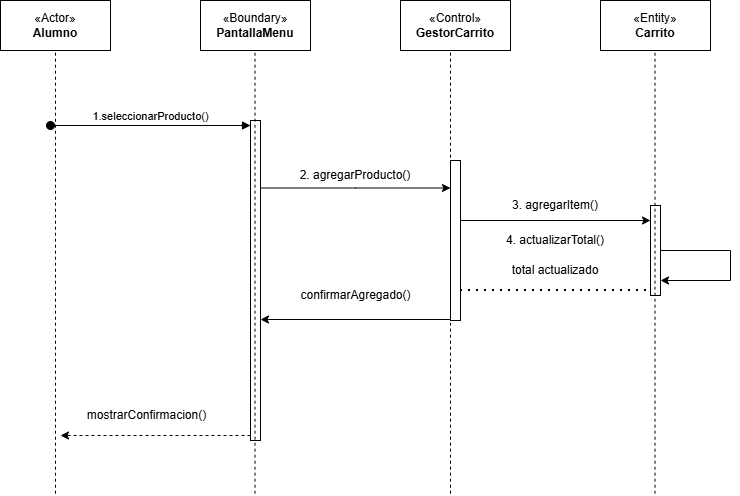

The diagram above was exported from draw.io. Its source (the exported page's mxGraphModel, read from the mxfile embedded in the PNG):
<mxGraphModel dx="933" dy="543" grid="1" gridSize="10" guides="1" tooltips="1" connect="1" arrows="1" fold="1" page="1" pageScale="1" pageWidth="827" pageHeight="1169" math="0" shadow="0">
  <root>
    <mxCell id="0" />
    <mxCell id="1" parent="0" />
    <mxCell id="tI4axSQEd40kGmOswM7U-1" parent="1" style="html=1;whiteSpace=wrap;" value="«Actor»&lt;br&gt;&lt;b&gt;Alumno&lt;/b&gt;" vertex="1">
      <mxGeometry height="50" width="110" x="40" y="70" as="geometry" />
    </mxCell>
    <mxCell id="tI4axSQEd40kGmOswM7U-2" parent="1" style="html=1;whiteSpace=wrap;" value="«Boundary»&lt;br&gt;&lt;b&gt;PantallaMenu&lt;/b&gt;" vertex="1">
      <mxGeometry height="50" width="110" x="240" y="70" as="geometry" />
    </mxCell>
    <mxCell id="tI4axSQEd40kGmOswM7U-3" parent="1" style="html=1;whiteSpace=wrap;" value="«Control»&lt;br&gt;&lt;b&gt;GestorCarrito&lt;/b&gt;" vertex="1">
      <mxGeometry height="50" width="110" x="440" y="70" as="geometry" />
    </mxCell>
    <mxCell id="tI4axSQEd40kGmOswM7U-4" parent="1" style="html=1;whiteSpace=wrap;" value="«Entity»&lt;br&gt;&lt;b&gt;Carrito&lt;/b&gt;" vertex="1">
      <mxGeometry height="50" width="110" x="640" y="70" as="geometry" />
    </mxCell>
    <mxCell id="tI4axSQEd40kGmOswM7U-11" edge="1" parent="1" source="tI4axSQEd40kGmOswM7U-8" style="edgeStyle=sequenceEdgeStyle;rounded=0;orthogonalLoop=1;jettySize=auto;html=1;libavoidRouting=0;curved=0;defaultLabelBackgroundColor=page;" target="tI4axSQEd40kGmOswM7U-10" value="">
      <mxGeometry relative="1" as="geometry">
        <Array as="points">
          <mxPoint x="210" y="257.5" />
        </Array>
      </mxGeometry>
    </mxCell>
    <mxCell id="tI4axSQEd40kGmOswM7U-8" parent="1" style="html=1;points=[[0,0,0,0,5],[0,1,0,0,-5],[1,0,0,0,5],[1,1,0,0,-5]];perimeter=orthogonalPerimeter;outlineConnect=0;targetShapes=umlLifeline;portConstraint=eastwest;newEdgeStyle={&quot;edgeStyle&quot;:&quot;sequenceEdgeStyle&quot;,&quot;libavoidRouting&quot;:0,&quot;curved&quot;:0,&quot;rounded&quot;:0};" value="" vertex="1">
      <mxGeometry height="320" width="10" x="290" y="190" as="geometry" />
    </mxCell>
    <mxCell id="tI4axSQEd40kGmOswM7U-9" edge="1" parent="1" style="html=1;verticalAlign=bottom;startArrow=oval;endArrow=block;startSize=8;edgeStyle=sequenceEdgeStyle;libavoidRouting=0;curved=0;rounded=0;entryX=0;entryY=0;entryDx=0;entryDy=5;defaultLabelBackgroundColor=page;" target="tI4axSQEd40kGmOswM7U-8" value="1.seleccionarProducto()">
      <mxGeometry relative="1" as="geometry">
        <mxPoint x="90" y="195" as="sourcePoint" />
      </mxGeometry>
    </mxCell>
    <mxCell id="tI4axSQEd40kGmOswM7U-15" edge="1" parent="1" source="tI4axSQEd40kGmOswM7U-10" style="edgeStyle=sequenceEdgeStyle;rounded=0;orthogonalLoop=1;jettySize=auto;html=1;libavoidRouting=0;curved=0;defaultLabelBackgroundColor=page;" target="tI4axSQEd40kGmOswM7U-14" value="">
      <mxGeometry relative="1" as="geometry">
        <Array as="points">
          <mxPoint x="595" y="290" />
        </Array>
      </mxGeometry>
    </mxCell>
    <mxCell id="tI4axSQEd40kGmOswM7U-20" edge="1" parent="1" source="tI4axSQEd40kGmOswM7U-10" style="edgeStyle=sequenceEdgeStyle;rounded=0;orthogonalLoop=1;jettySize=auto;html=1;libavoidRouting=0;curved=0;defaultLabelBackgroundColor=page;" value="">
      <mxGeometry relative="1" as="geometry">
        <mxPoint x="490" y="315" as="targetPoint" />
      </mxGeometry>
    </mxCell>
    <mxCell id="tI4axSQEd40kGmOswM7U-10" parent="1" style="html=1;points=[[0,0,0,0,5],[0,1,0,0,-5],[1,0,0,0,5],[1,1,0,0,-5]];perimeter=orthogonalPerimeter;outlineConnect=0;targetShapes=umlLifeline;portConstraint=eastwest;newEdgeStyle={&quot;edgeStyle&quot;:&quot;sequenceEdgeStyle&quot;,&quot;libavoidRouting&quot;:0,&quot;curved&quot;:0,&quot;rounded&quot;:0};" value="" vertex="1">
      <mxGeometry height="160" width="10" x="490" y="230" as="geometry" />
    </mxCell>
    <mxCell id="tI4axSQEd40kGmOswM7U-17" edge="1" parent="1" source="tI4axSQEd40kGmOswM7U-14" style="edgeStyle=sequenceEdgeStyle;rounded=0;orthogonalLoop=1;jettySize=auto;html=1;libavoidRouting=0;curved=0;defaultLabelBackgroundColor=page;entryX=1;entryY=1;entryDx=0;entryDy=-15;entryPerimeter=0;" target="tI4axSQEd40kGmOswM7U-14" value="">
      <mxGeometry relative="1" x="0.5333" as="geometry">
        <Array as="points">
          <mxPoint x="770" y="320" />
          <mxPoint x="770" y="330" />
        </Array>
        <mxPoint x="580" y="350" as="targetPoint" />
      </mxGeometry>
    </mxCell>
    <mxCell id="tI4axSQEd40kGmOswM7U-14" parent="1" style="html=1;points=[[0,0,0,0,5],[0,1,0,0,-5],[1,0,0,0,5],[1,1,0,0,-5]];perimeter=orthogonalPerimeter;outlineConnect=0;targetShapes=umlLifeline;portConstraint=eastwest;newEdgeStyle={&quot;edgeStyle&quot;:&quot;sequenceEdgeStyle&quot;,&quot;libavoidRouting&quot;:0,&quot;curved&quot;:0,&quot;rounded&quot;:0};" value="" vertex="1">
      <mxGeometry height="90" width="10" x="690" y="275" as="geometry" />
    </mxCell>
    <mxCell id="tI4axSQEd40kGmOswM7U-18" parent="1" style="text;html=1;whiteSpace=wrap;strokeColor=none;fillColor=none;align=center;verticalAlign=middle;rounded=0;" value="2. agregarProducto()" vertex="1">
      <mxGeometry height="30" width="120" x="335" y="230" as="geometry" />
    </mxCell>
    <mxCell id="tI4axSQEd40kGmOswM7U-21" parent="1" style="text;html=1;whiteSpace=wrap;strokeColor=none;fillColor=none;align=center;verticalAlign=middle;rounded=0;" value="3. agregarItem()" vertex="1">
      <mxGeometry height="30" width="90" x="550" y="260" as="geometry" />
    </mxCell>
    <mxCell id="tI4axSQEd40kGmOswM7U-22" parent="1" style="text;html=1;whiteSpace=wrap;strokeColor=none;fillColor=none;align=center;verticalAlign=middle;rounded=0;" value="4. actualizarTotal()" vertex="1">
      <mxGeometry height="30" width="110" x="540" y="295" as="geometry" />
    </mxCell>
    <mxCell id="tI4axSQEd40kGmOswM7U-23" edge="1" parent="1" source="tI4axSQEd40kGmOswM7U-10" style="endArrow=none;dashed=1;html=1;dashPattern=1 3;strokeWidth=2;rounded=0;defaultLabelBackgroundColor=page;entryX=0;entryY=1;entryDx=0;entryDy=-5;entryPerimeter=0;" target="tI4axSQEd40kGmOswM7U-14" value="">
      <mxGeometry height="50" relative="1" width="50" as="geometry">
        <mxPoint x="570" y="310" as="sourcePoint" />
        <mxPoint x="620" y="260" as="targetPoint" />
      </mxGeometry>
    </mxCell>
    <mxCell id="tI4axSQEd40kGmOswM7U-24" parent="1" style="text;html=1;whiteSpace=wrap;strokeColor=none;fillColor=none;align=center;verticalAlign=middle;rounded=0;" value="total actualizado" vertex="1">
      <mxGeometry height="30" width="90" x="550" y="325" as="geometry" />
    </mxCell>
    <mxCell id="tI4axSQEd40kGmOswM7U-25" edge="1" parent="1" style="endArrow=classic;html=1;rounded=0;defaultLabelBackgroundColor=page;" target="tI4axSQEd40kGmOswM7U-8" value="">
      <mxGeometry height="50" relative="1" width="50" as="geometry">
        <mxPoint x="490" y="389" as="sourcePoint" />
        <mxPoint x="400" y="389" as="targetPoint" />
      </mxGeometry>
    </mxCell>
    <mxCell id="tI4axSQEd40kGmOswM7U-26" parent="1" style="text;html=1;whiteSpace=wrap;strokeColor=none;fillColor=none;align=center;verticalAlign=middle;rounded=0;" value="confirmarAgregado()" vertex="1">
      <mxGeometry height="30" width="132.5" x="329" y="350" as="geometry" />
    </mxCell>
    <mxCell id="tI4axSQEd40kGmOswM7U-27" edge="1" parent="1" style="endArrow=none;dashed=1;html=1;rounded=0;defaultLabelBackgroundColor=page;entryX=0.5;entryY=1;entryDx=0;entryDy=0;" target="tI4axSQEd40kGmOswM7U-1" value="">
      <mxGeometry height="50" relative="1" width="50" as="geometry">
        <mxPoint x="95" y="563.212839149567" as="sourcePoint" />
        <mxPoint x="150" y="220" as="targetPoint" />
      </mxGeometry>
    </mxCell>
    <mxCell id="tI4axSQEd40kGmOswM7U-29" edge="1" parent="1" source="tI4axSQEd40kGmOswM7U-8" style="endArrow=classic;html=1;rounded=0;defaultLabelBackgroundColor=page;exitX=0;exitY=1;exitDx=0;exitDy=-5;exitPerimeter=0;dashed=1;" value="">
      <mxGeometry height="50" relative="1" width="50" as="geometry">
        <mxPoint x="100" y="350" as="sourcePoint" />
        <mxPoint x="100" y="505" as="targetPoint" />
      </mxGeometry>
    </mxCell>
    <mxCell id="tI4axSQEd40kGmOswM7U-30" parent="1" style="text;html=1;whiteSpace=wrap;strokeColor=none;fillColor=none;align=center;verticalAlign=middle;rounded=0;" value="mostrarConfirmacion()" vertex="1">
      <mxGeometry height="30" width="132.5" x="120" y="470" as="geometry" />
    </mxCell>
    <mxCell id="tI4axSQEd40kGmOswM7U-31" edge="1" parent="1" style="endArrow=none;dashed=1;html=1;rounded=0;defaultLabelBackgroundColor=page;entryX=0.5;entryY=1;entryDx=0;entryDy=0;" value="">
      <mxGeometry height="50" relative="1" width="50" as="geometry">
        <mxPoint x="294.5" y="563.212839149567" as="sourcePoint" />
        <mxPoint x="294.5" y="120" as="targetPoint" />
      </mxGeometry>
    </mxCell>
    <mxCell id="tI4axSQEd40kGmOswM7U-32" edge="1" parent="1" style="endArrow=none;dashed=1;html=1;rounded=0;defaultLabelBackgroundColor=page;entryX=0.5;entryY=1;entryDx=0;entryDy=0;" value="">
      <mxGeometry height="50" relative="1" width="50" as="geometry">
        <mxPoint x="490" y="563.212839149567" as="sourcePoint" />
        <mxPoint x="490" y="120" as="targetPoint" />
      </mxGeometry>
    </mxCell>
    <mxCell id="tI4axSQEd40kGmOswM7U-33" edge="1" parent="1" style="endArrow=none;dashed=1;html=1;rounded=0;defaultLabelBackgroundColor=page;entryX=0.5;entryY=1;entryDx=0;entryDy=0;" value="">
      <mxGeometry height="50" relative="1" width="50" as="geometry">
        <mxPoint x="694.5" y="563.212839149567" as="sourcePoint" />
        <mxPoint x="694.5" y="120" as="targetPoint" />
      </mxGeometry>
    </mxCell>
  </root>
</mxGraphModel>